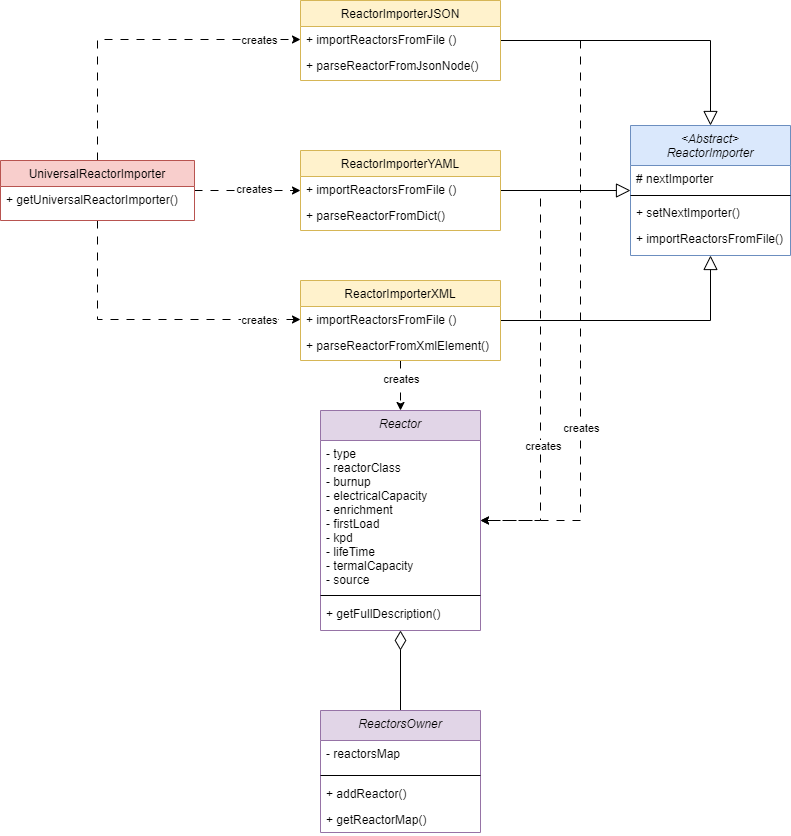

The diagram above was exported from draw.io. Its source (the exported page's mxGraphModel, read from the mxfile embedded in the PNG):
<mxGraphModel dx="1098" dy="820" grid="1" gridSize="10" guides="1" tooltips="1" connect="1" arrows="1" fold="1" page="1" pageScale="1" pageWidth="827" pageHeight="1169" math="0" shadow="0">
  <root>
    <mxCell id="WIyWlLk6GJQsqaUBKTNV-0" />
    <mxCell id="WIyWlLk6GJQsqaUBKTNV-1" parent="WIyWlLk6GJQsqaUBKTNV-0" />
    <mxCell id="zkfFHV4jXpPFQw0GAbJ--0" value="&lt;Abstract&gt;&#10;ReactorImporter" style="swimlane;fontStyle=2;align=center;verticalAlign=top;childLayout=stackLayout;horizontal=1;startSize=40;horizontalStack=0;resizeParent=1;resizeLast=0;collapsible=1;marginBottom=0;rounded=0;shadow=0;strokeWidth=1;fillColor=#dae8fc;strokeColor=#6c8ebf;" parent="WIyWlLk6GJQsqaUBKTNV-1" vertex="1">
      <mxGeometry x="650" y="235" width="160" height="130" as="geometry">
        <mxRectangle x="230" y="140" width="160" height="26" as="alternateBounds" />
      </mxGeometry>
    </mxCell>
    <mxCell id="vQiwu-k9aayXGYldox1u-1" value="# nextImporter" style="text;align=left;verticalAlign=top;spacingLeft=4;spacingRight=4;overflow=hidden;rotatable=0;points=[[0,0.5],[1,0.5]];portConstraint=eastwest;" vertex="1" parent="zkfFHV4jXpPFQw0GAbJ--0">
      <mxGeometry y="40" width="160" height="26" as="geometry" />
    </mxCell>
    <mxCell id="zkfFHV4jXpPFQw0GAbJ--4" value="" style="line;html=1;strokeWidth=1;align=left;verticalAlign=middle;spacingTop=-1;spacingLeft=3;spacingRight=3;rotatable=0;labelPosition=right;points=[];portConstraint=eastwest;" parent="zkfFHV4jXpPFQw0GAbJ--0" vertex="1">
      <mxGeometry y="66" width="160" height="8" as="geometry" />
    </mxCell>
    <mxCell id="zkfFHV4jXpPFQw0GAbJ--1" value="+ setNextImporter()" style="text;align=left;verticalAlign=top;spacingLeft=4;spacingRight=4;overflow=hidden;rotatable=0;points=[[0,0.5],[1,0.5]];portConstraint=eastwest;" parent="zkfFHV4jXpPFQw0GAbJ--0" vertex="1">
      <mxGeometry y="74" width="160" height="26" as="geometry" />
    </mxCell>
    <mxCell id="zkfFHV4jXpPFQw0GAbJ--2" value="+ importReactorsFromFile()" style="text;align=left;verticalAlign=top;spacingLeft=4;spacingRight=4;overflow=hidden;rotatable=0;points=[[0,0.5],[1,0.5]];portConstraint=eastwest;rounded=0;shadow=0;html=0;" parent="zkfFHV4jXpPFQw0GAbJ--0" vertex="1">
      <mxGeometry y="100" width="160" height="26" as="geometry" />
    </mxCell>
    <mxCell id="vQiwu-k9aayXGYldox1u-35" style="edgeStyle=orthogonalEdgeStyle;rounded=0;orthogonalLoop=1;jettySize=auto;html=1;endArrow=block;endFill=0;endSize=12;" edge="1" parent="WIyWlLk6GJQsqaUBKTNV-1" source="zkfFHV4jXpPFQw0GAbJ--6" target="zkfFHV4jXpPFQw0GAbJ--0">
      <mxGeometry relative="1" as="geometry" />
    </mxCell>
    <mxCell id="vQiwu-k9aayXGYldox1u-40" style="edgeStyle=orthogonalEdgeStyle;rounded=0;orthogonalLoop=1;jettySize=auto;html=1;dashed=1;dashPattern=8 8;" edge="1" parent="WIyWlLk6GJQsqaUBKTNV-1" source="zkfFHV4jXpPFQw0GAbJ--6" target="vQiwu-k9aayXGYldox1u-23">
      <mxGeometry relative="1" as="geometry">
        <mxPoint x="590" y="560" as="targetPoint" />
        <Array as="points">
          <mxPoint x="600" y="150" />
          <mxPoint x="600" y="630" />
        </Array>
      </mxGeometry>
    </mxCell>
    <mxCell id="vQiwu-k9aayXGYldox1u-45" value="creates" style="edgeLabel;html=1;align=center;verticalAlign=middle;resizable=0;points=[];" vertex="1" connectable="0" parent="vQiwu-k9aayXGYldox1u-40">
      <mxGeometry x="0.4152" relative="1" as="geometry">
        <mxPoint as="offset" />
      </mxGeometry>
    </mxCell>
    <mxCell id="zkfFHV4jXpPFQw0GAbJ--6" value="ReactorImporterJSON" style="swimlane;fontStyle=0;align=center;verticalAlign=top;childLayout=stackLayout;horizontal=1;startSize=26;horizontalStack=0;resizeParent=1;resizeLast=0;collapsible=1;marginBottom=0;rounded=0;shadow=0;strokeWidth=1;fillColor=#fff2cc;strokeColor=#d6b656;" parent="WIyWlLk6GJQsqaUBKTNV-1" vertex="1">
      <mxGeometry x="320" y="110" width="200" height="80" as="geometry">
        <mxRectangle x="130" y="380" width="160" height="26" as="alternateBounds" />
      </mxGeometry>
    </mxCell>
    <mxCell id="zkfFHV4jXpPFQw0GAbJ--7" value=" + importReactorsFromFile ()" style="text;align=left;verticalAlign=top;spacingLeft=4;spacingRight=4;overflow=hidden;rotatable=0;points=[[0,0.5],[1,0.5]];portConstraint=eastwest;" parent="zkfFHV4jXpPFQw0GAbJ--6" vertex="1">
      <mxGeometry y="26" width="200" height="26" as="geometry" />
    </mxCell>
    <mxCell id="zkfFHV4jXpPFQw0GAbJ--8" value="+ parseReactorFromJsonNode()" style="text;align=left;verticalAlign=top;spacingLeft=4;spacingRight=4;overflow=hidden;rotatable=0;points=[[0,0.5],[1,0.5]];portConstraint=eastwest;rounded=0;shadow=0;html=0;" parent="zkfFHV4jXpPFQw0GAbJ--6" vertex="1">
      <mxGeometry y="52" width="200" height="26" as="geometry" />
    </mxCell>
    <mxCell id="vQiwu-k9aayXGYldox1u-36" style="edgeStyle=orthogonalEdgeStyle;rounded=0;orthogonalLoop=1;jettySize=auto;html=1;endArrow=block;endFill=0;endSize=12;" edge="1" parent="WIyWlLk6GJQsqaUBKTNV-1" source="zkfFHV4jXpPFQw0GAbJ--13" target="zkfFHV4jXpPFQw0GAbJ--0">
      <mxGeometry relative="1" as="geometry" />
    </mxCell>
    <mxCell id="vQiwu-k9aayXGYldox1u-42" style="edgeStyle=orthogonalEdgeStyle;rounded=0;orthogonalLoop=1;jettySize=auto;html=1;dashed=1;dashPattern=8 8;" edge="1" parent="WIyWlLk6GJQsqaUBKTNV-1" source="zkfFHV4jXpPFQw0GAbJ--13" target="vQiwu-k9aayXGYldox1u-23">
      <mxGeometry relative="1" as="geometry" />
    </mxCell>
    <mxCell id="vQiwu-k9aayXGYldox1u-43" value="creates" style="edgeLabel;html=1;align=center;verticalAlign=middle;resizable=0;points=[];" vertex="1" connectable="0" parent="vQiwu-k9aayXGYldox1u-42">
      <mxGeometry x="-0.28" relative="1" as="geometry">
        <mxPoint as="offset" />
      </mxGeometry>
    </mxCell>
    <mxCell id="zkfFHV4jXpPFQw0GAbJ--13" value="ReactorImporterXML" style="swimlane;fontStyle=0;align=center;verticalAlign=top;childLayout=stackLayout;horizontal=1;startSize=26;horizontalStack=0;resizeParent=1;resizeLast=0;collapsible=1;marginBottom=0;rounded=0;shadow=0;strokeWidth=1;fillColor=#fff2cc;strokeColor=#d6b656;" parent="WIyWlLk6GJQsqaUBKTNV-1" vertex="1">
      <mxGeometry x="320" y="390" width="200" height="80" as="geometry">
        <mxRectangle x="340" y="380" width="170" height="26" as="alternateBounds" />
      </mxGeometry>
    </mxCell>
    <mxCell id="vQiwu-k9aayXGYldox1u-9" value=" + importReactorsFromFile ()" style="text;align=left;verticalAlign=top;spacingLeft=4;spacingRight=4;overflow=hidden;rotatable=0;points=[[0,0.5],[1,0.5]];portConstraint=eastwest;" vertex="1" parent="zkfFHV4jXpPFQw0GAbJ--13">
      <mxGeometry y="26" width="200" height="26" as="geometry" />
    </mxCell>
    <mxCell id="vQiwu-k9aayXGYldox1u-10" value=" + parseReactorFromXmlElement()" style="text;align=left;verticalAlign=top;spacingLeft=4;spacingRight=4;overflow=hidden;rotatable=0;points=[[0,0.5],[1,0.5]];portConstraint=eastwest;" vertex="1" parent="zkfFHV4jXpPFQw0GAbJ--13">
      <mxGeometry y="52" width="200" height="26" as="geometry" />
    </mxCell>
    <mxCell id="vQiwu-k9aayXGYldox1u-34" style="edgeStyle=orthogonalEdgeStyle;rounded=0;orthogonalLoop=1;jettySize=auto;html=1;endArrow=block;endFill=0;endSize=12;" edge="1" parent="WIyWlLk6GJQsqaUBKTNV-1" source="vQiwu-k9aayXGYldox1u-2" target="zkfFHV4jXpPFQw0GAbJ--0">
      <mxGeometry relative="1" as="geometry" />
    </mxCell>
    <mxCell id="vQiwu-k9aayXGYldox1u-41" style="edgeStyle=orthogonalEdgeStyle;rounded=0;orthogonalLoop=1;jettySize=auto;html=1;dashed=1;dashPattern=8 8;" edge="1" parent="WIyWlLk6GJQsqaUBKTNV-1" source="vQiwu-k9aayXGYldox1u-2" target="vQiwu-k9aayXGYldox1u-23">
      <mxGeometry relative="1" as="geometry">
        <Array as="points">
          <mxPoint x="560" y="300" />
          <mxPoint x="560" y="630" />
        </Array>
      </mxGeometry>
    </mxCell>
    <mxCell id="vQiwu-k9aayXGYldox1u-44" value="creates" style="edgeLabel;html=1;align=center;verticalAlign=middle;resizable=0;points=[];" vertex="1" connectable="0" parent="vQiwu-k9aayXGYldox1u-41">
      <mxGeometry x="0.3721" y="2" relative="1" as="geometry">
        <mxPoint as="offset" />
      </mxGeometry>
    </mxCell>
    <mxCell id="vQiwu-k9aayXGYldox1u-2" value="ReactorImporterYAML" style="swimlane;fontStyle=0;align=center;verticalAlign=top;childLayout=stackLayout;horizontal=1;startSize=26;horizontalStack=0;resizeParent=1;resizeLast=0;collapsible=1;marginBottom=0;rounded=0;shadow=0;strokeWidth=1;fillColor=#fff2cc;strokeColor=#d6b656;" vertex="1" parent="WIyWlLk6GJQsqaUBKTNV-1">
      <mxGeometry x="320" y="260" width="200" height="80" as="geometry">
        <mxRectangle x="130" y="380" width="160" height="26" as="alternateBounds" />
      </mxGeometry>
    </mxCell>
    <mxCell id="vQiwu-k9aayXGYldox1u-8" value=" + importReactorsFromFile ()" style="text;align=left;verticalAlign=top;spacingLeft=4;spacingRight=4;overflow=hidden;rotatable=0;points=[[0,0.5],[1,0.5]];portConstraint=eastwest;" vertex="1" parent="vQiwu-k9aayXGYldox1u-2">
      <mxGeometry y="26" width="200" height="26" as="geometry" />
    </mxCell>
    <mxCell id="vQiwu-k9aayXGYldox1u-4" value="+ parseReactorFromDict()" style="text;align=left;verticalAlign=top;spacingLeft=4;spacingRight=4;overflow=hidden;rotatable=0;points=[[0,0.5],[1,0.5]];portConstraint=eastwest;rounded=0;shadow=0;html=0;" vertex="1" parent="vQiwu-k9aayXGYldox1u-2">
      <mxGeometry y="52" width="200" height="26" as="geometry" />
    </mxCell>
    <mxCell id="vQiwu-k9aayXGYldox1u-30" style="edgeStyle=orthogonalEdgeStyle;rounded=0;orthogonalLoop=1;jettySize=auto;html=1;dashed=1;dashPattern=8 8;" edge="1" parent="WIyWlLk6GJQsqaUBKTNV-1" source="vQiwu-k9aayXGYldox1u-14" target="zkfFHV4jXpPFQw0GAbJ--7">
      <mxGeometry relative="1" as="geometry" />
    </mxCell>
    <mxCell id="vQiwu-k9aayXGYldox1u-37" value="creates" style="edgeLabel;html=1;align=center;verticalAlign=middle;resizable=0;points=[];" vertex="1" connectable="0" parent="vQiwu-k9aayXGYldox1u-30">
      <mxGeometry x="0.7434" relative="1" as="geometry">
        <mxPoint as="offset" />
      </mxGeometry>
    </mxCell>
    <mxCell id="vQiwu-k9aayXGYldox1u-31" style="edgeStyle=orthogonalEdgeStyle;rounded=0;orthogonalLoop=1;jettySize=auto;html=1;dashed=1;dashPattern=8 8;" edge="1" parent="WIyWlLk6GJQsqaUBKTNV-1" source="vQiwu-k9aayXGYldox1u-14" target="vQiwu-k9aayXGYldox1u-2">
      <mxGeometry relative="1" as="geometry" />
    </mxCell>
    <mxCell id="vQiwu-k9aayXGYldox1u-38" value="creates" style="edgeLabel;html=1;align=center;verticalAlign=middle;resizable=0;points=[];" vertex="1" connectable="0" parent="vQiwu-k9aayXGYldox1u-31">
      <mxGeometry x="0.1163" y="2" relative="1" as="geometry">
        <mxPoint as="offset" />
      </mxGeometry>
    </mxCell>
    <mxCell id="vQiwu-k9aayXGYldox1u-32" style="edgeStyle=orthogonalEdgeStyle;rounded=0;orthogonalLoop=1;jettySize=auto;html=1;dashed=1;dashPattern=8 8;" edge="1" parent="WIyWlLk6GJQsqaUBKTNV-1" source="vQiwu-k9aayXGYldox1u-14" target="vQiwu-k9aayXGYldox1u-9">
      <mxGeometry relative="1" as="geometry" />
    </mxCell>
    <mxCell id="vQiwu-k9aayXGYldox1u-39" value="creates" style="edgeLabel;html=1;align=center;verticalAlign=middle;resizable=0;points=[];" vertex="1" connectable="0" parent="vQiwu-k9aayXGYldox1u-32">
      <mxGeometry x="0.7234" relative="1" as="geometry">
        <mxPoint as="offset" />
      </mxGeometry>
    </mxCell>
    <mxCell id="vQiwu-k9aayXGYldox1u-14" value="UniversalReactorImporter" style="swimlane;fontStyle=0;align=center;verticalAlign=top;childLayout=stackLayout;horizontal=1;startSize=26;horizontalStack=0;resizeParent=1;resizeLast=0;collapsible=1;marginBottom=0;rounded=0;shadow=0;strokeWidth=1;fillColor=#f8cecc;strokeColor=#b85450;" vertex="1" parent="WIyWlLk6GJQsqaUBKTNV-1">
      <mxGeometry x="20" y="270" width="194" height="60" as="geometry">
        <mxRectangle x="130" y="380" width="160" height="26" as="alternateBounds" />
      </mxGeometry>
    </mxCell>
    <mxCell id="vQiwu-k9aayXGYldox1u-15" value=" + getUniversalReactorImporter()" style="text;align=left;verticalAlign=top;spacingLeft=4;spacingRight=4;overflow=hidden;rotatable=0;points=[[0,0.5],[1,0.5]];portConstraint=eastwest;" vertex="1" parent="vQiwu-k9aayXGYldox1u-14">
      <mxGeometry y="26" width="194" height="26" as="geometry" />
    </mxCell>
    <mxCell id="vQiwu-k9aayXGYldox1u-23" value="Reactor" style="swimlane;fontStyle=2;align=center;verticalAlign=top;childLayout=stackLayout;horizontal=1;startSize=30;horizontalStack=0;resizeParent=1;resizeLast=0;collapsible=1;marginBottom=0;rounded=0;shadow=0;strokeWidth=1;fillColor=#e1d5e7;strokeColor=#9673a6;" vertex="1" parent="WIyWlLk6GJQsqaUBKTNV-1">
      <mxGeometry x="340" y="520" width="160" height="220" as="geometry">
        <mxRectangle x="230" y="140" width="160" height="26" as="alternateBounds" />
      </mxGeometry>
    </mxCell>
    <mxCell id="vQiwu-k9aayXGYldox1u-24" value="- type&#10;- reactorClass&#10;- burnup&#10;- electricalCapacity&#10;- enrichment&#10;- firstLoad&#10;- kpd&#10;- lifeTime&#10;- termalCapacity&#10;- source&#10;" style="text;align=left;verticalAlign=top;spacingLeft=4;spacingRight=4;overflow=hidden;rotatable=0;points=[[0,0.5],[1,0.5]];portConstraint=eastwest;" vertex="1" parent="vQiwu-k9aayXGYldox1u-23">
      <mxGeometry y="30" width="160" height="150" as="geometry" />
    </mxCell>
    <mxCell id="vQiwu-k9aayXGYldox1u-25" value="" style="line;html=1;strokeWidth=1;align=left;verticalAlign=middle;spacingTop=-1;spacingLeft=3;spacingRight=3;rotatable=0;labelPosition=right;points=[];portConstraint=eastwest;" vertex="1" parent="vQiwu-k9aayXGYldox1u-23">
      <mxGeometry y="180" width="160" height="10" as="geometry" />
    </mxCell>
    <mxCell id="vQiwu-k9aayXGYldox1u-27" value="+ getFullDescription()" style="text;align=left;verticalAlign=top;spacingLeft=4;spacingRight=4;overflow=hidden;rotatable=0;points=[[0,0.5],[1,0.5]];portConstraint=eastwest;rounded=0;shadow=0;html=0;" vertex="1" parent="vQiwu-k9aayXGYldox1u-23">
      <mxGeometry y="190" width="160" height="26" as="geometry" />
    </mxCell>
    <mxCell id="vQiwu-k9aayXGYldox1u-52" style="edgeStyle=orthogonalEdgeStyle;rounded=0;orthogonalLoop=1;jettySize=auto;html=1;endArrow=diamondThin;endFill=0;endSize=17;" edge="1" parent="WIyWlLk6GJQsqaUBKTNV-1" source="vQiwu-k9aayXGYldox1u-47" target="vQiwu-k9aayXGYldox1u-23">
      <mxGeometry relative="1" as="geometry" />
    </mxCell>
    <mxCell id="vQiwu-k9aayXGYldox1u-47" value="ReactorsOwner" style="swimlane;fontStyle=2;align=center;verticalAlign=top;childLayout=stackLayout;horizontal=1;startSize=30;horizontalStack=0;resizeParent=1;resizeLast=0;collapsible=1;marginBottom=0;rounded=0;shadow=0;strokeWidth=1;fillColor=#e1d5e7;strokeColor=#9673a6;" vertex="1" parent="WIyWlLk6GJQsqaUBKTNV-1">
      <mxGeometry x="340" y="820" width="160" height="122" as="geometry">
        <mxRectangle x="230" y="140" width="160" height="26" as="alternateBounds" />
      </mxGeometry>
    </mxCell>
    <mxCell id="vQiwu-k9aayXGYldox1u-48" value="- reactorsMap" style="text;align=left;verticalAlign=top;spacingLeft=4;spacingRight=4;overflow=hidden;rotatable=0;points=[[0,0.5],[1,0.5]];portConstraint=eastwest;" vertex="1" parent="vQiwu-k9aayXGYldox1u-47">
      <mxGeometry y="30" width="160" height="30" as="geometry" />
    </mxCell>
    <mxCell id="vQiwu-k9aayXGYldox1u-49" value="" style="line;html=1;strokeWidth=1;align=left;verticalAlign=middle;spacingTop=-1;spacingLeft=3;spacingRight=3;rotatable=0;labelPosition=right;points=[];portConstraint=eastwest;" vertex="1" parent="vQiwu-k9aayXGYldox1u-47">
      <mxGeometry y="60" width="160" height="10" as="geometry" />
    </mxCell>
    <mxCell id="vQiwu-k9aayXGYldox1u-50" value="+ addReactor()" style="text;align=left;verticalAlign=top;spacingLeft=4;spacingRight=4;overflow=hidden;rotatable=0;points=[[0,0.5],[1,0.5]];portConstraint=eastwest;rounded=0;shadow=0;html=0;" vertex="1" parent="vQiwu-k9aayXGYldox1u-47">
      <mxGeometry y="70" width="160" height="26" as="geometry" />
    </mxCell>
    <mxCell id="vQiwu-k9aayXGYldox1u-51" value="+ getReactorMap()" style="text;align=left;verticalAlign=top;spacingLeft=4;spacingRight=4;overflow=hidden;rotatable=0;points=[[0,0.5],[1,0.5]];portConstraint=eastwest;rounded=0;shadow=0;html=0;" vertex="1" parent="vQiwu-k9aayXGYldox1u-47">
      <mxGeometry y="96" width="160" height="26" as="geometry" />
    </mxCell>
  </root>
</mxGraphModel>